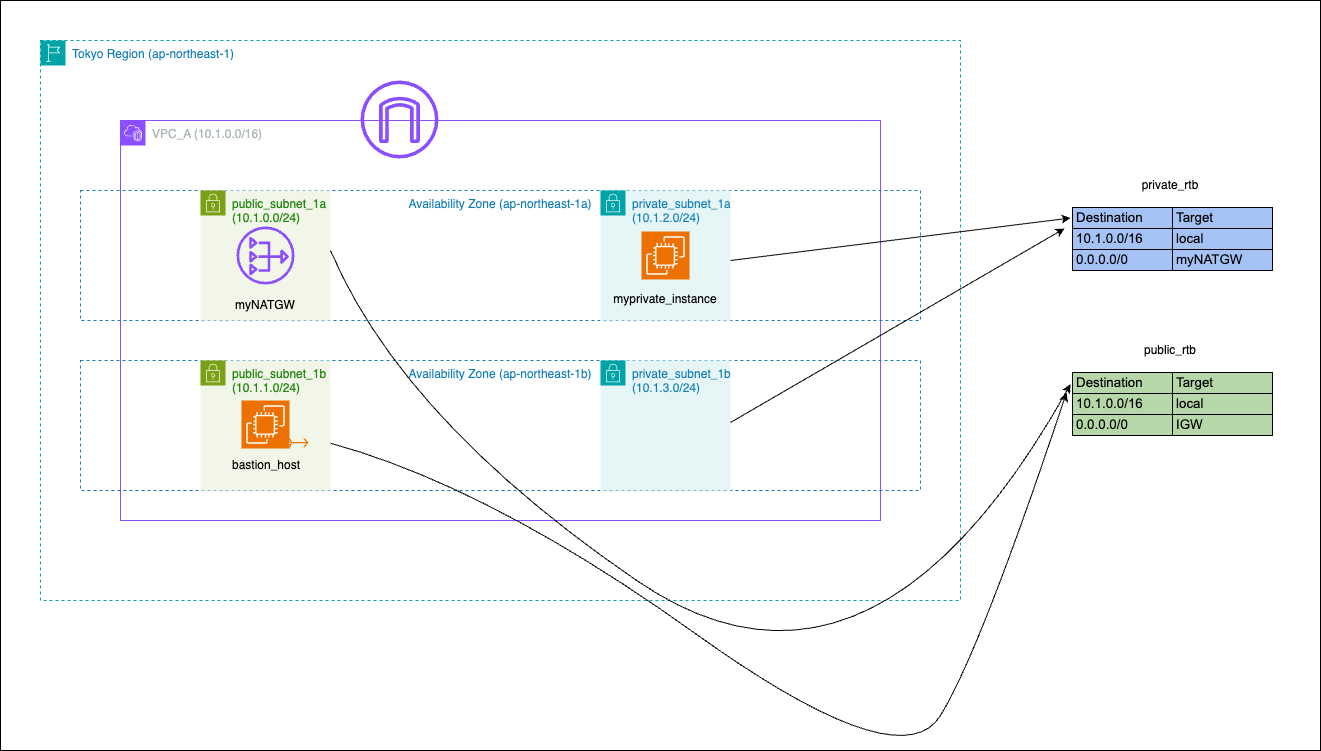

The diagram above was exported from draw.io. Its source (the exported page's mxGraphModel, read from the mxfile embedded in the PNG):
<mxGraphModel dx="1674" dy="795" grid="1" gridSize="10" guides="1" tooltips="1" connect="1" arrows="1" fold="1" page="1" pageScale="1" pageWidth="1600" pageHeight="900" math="0" shadow="0">
  <root>
    <mxCell id="0" />
    <mxCell id="1" parent="0" />
    <mxCell id="s3Js8OscL-jd3YHwJG0M-65" value="" style="rounded=0;whiteSpace=wrap;html=1;" vertex="1" parent="1">
      <mxGeometry x="40" y="40" width="1320" height="750" as="geometry" />
    </mxCell>
    <mxCell id="s3Js8OscL-jd3YHwJG0M-1" value="Tokyo Region (ap-northeast-1)" style="points=[[0,0],[0.25,0],[0.5,0],[0.75,0],[1,0],[1,0.25],[1,0.5],[1,0.75],[1,1],[0.75,1],[0.5,1],[0.25,1],[0,1],[0,0.75],[0,0.5],[0,0.25]];outlineConnect=0;gradientColor=none;html=1;whiteSpace=wrap;fontSize=12;fontStyle=0;container=1;pointerEvents=0;collapsible=0;recursiveResize=0;shape=mxgraph.aws4.group;grIcon=mxgraph.aws4.group_region;strokeColor=#00A4A6;fillColor=none;verticalAlign=top;align=left;spacingLeft=30;fontColor=#147EBA;dashed=1;" vertex="1" parent="1">
      <mxGeometry x="80" y="80" width="920" height="560" as="geometry" />
    </mxCell>
    <mxCell id="s3Js8OscL-jd3YHwJG0M-2" value="VPC_A (10.1.0.0/16)" style="points=[[0,0],[0.25,0],[0.5,0],[0.75,0],[1,0],[1,0.25],[1,0.5],[1,0.75],[1,1],[0.75,1],[0.5,1],[0.25,1],[0,1],[0,0.75],[0,0.5],[0,0.25]];outlineConnect=0;gradientColor=none;html=1;whiteSpace=wrap;fontSize=12;fontStyle=0;container=1;pointerEvents=0;collapsible=0;recursiveResize=0;shape=mxgraph.aws4.group;grIcon=mxgraph.aws4.group_vpc2;strokeColor=#8C4FFF;fillColor=none;verticalAlign=top;align=left;spacingLeft=30;fontColor=#AAB7B8;dashed=0;" vertex="1" parent="s3Js8OscL-jd3YHwJG0M-1">
      <mxGeometry x="80" y="80" width="760" height="400" as="geometry" />
    </mxCell>
    <mxCell id="s3Js8OscL-jd3YHwJG0M-5" value="Availability Zone (ap-northeast-1b)" style="fillColor=none;strokeColor=#147EBA;dashed=1;verticalAlign=top;fontStyle=0;fontColor=#147EBA;whiteSpace=wrap;html=1;" vertex="1" parent="s3Js8OscL-jd3YHwJG0M-2">
      <mxGeometry x="-40" y="240" width="840" height="130" as="geometry" />
    </mxCell>
    <mxCell id="s3Js8OscL-jd3YHwJG0M-3" value="Availability Zone (ap-northeast-1a)" style="fillColor=none;strokeColor=#147EBA;dashed=1;verticalAlign=top;fontStyle=0;fontColor=#147EBA;whiteSpace=wrap;html=1;" vertex="1" parent="s3Js8OscL-jd3YHwJG0M-2">
      <mxGeometry x="-40" y="70" width="840" height="130" as="geometry" />
    </mxCell>
    <mxCell id="s3Js8OscL-jd3YHwJG0M-7" value="" style="sketch=0;outlineConnect=0;fontColor=#232F3E;gradientColor=none;fillColor=#8C4FFF;strokeColor=none;dashed=0;verticalLabelPosition=bottom;verticalAlign=top;align=center;html=1;fontSize=12;fontStyle=0;aspect=fixed;pointerEvents=1;shape=mxgraph.aws4.internet_gateway;" vertex="1" parent="s3Js8OscL-jd3YHwJG0M-2">
      <mxGeometry x="240" y="-40" width="78" height="78" as="geometry" />
    </mxCell>
    <mxCell id="s3Js8OscL-jd3YHwJG0M-8" value="public_subnet_1a&lt;div&gt;(10.1.0.0/24)&lt;/div&gt;" style="points=[[0,0],[0.25,0],[0.5,0],[0.75,0],[1,0],[1,0.25],[1,0.5],[1,0.75],[1,1],[0.75,1],[0.5,1],[0.25,1],[0,1],[0,0.75],[0,0.5],[0,0.25]];outlineConnect=0;gradientColor=none;html=1;whiteSpace=wrap;fontSize=12;fontStyle=0;container=1;pointerEvents=0;collapsible=0;recursiveResize=0;shape=mxgraph.aws4.group;grIcon=mxgraph.aws4.group_security_group;grStroke=0;strokeColor=#7AA116;fillColor=#F2F6E8;verticalAlign=top;align=left;spacingLeft=30;fontColor=#248814;dashed=0;" vertex="1" parent="s3Js8OscL-jd3YHwJG0M-2">
      <mxGeometry x="80" y="70" width="130" height="130" as="geometry" />
    </mxCell>
    <mxCell id="s3Js8OscL-jd3YHwJG0M-15" value="" style="sketch=0;outlineConnect=0;fontColor=#232F3E;gradientColor=none;fillColor=#8C4FFF;strokeColor=none;dashed=0;verticalLabelPosition=bottom;verticalAlign=top;align=center;html=1;fontSize=12;fontStyle=0;aspect=fixed;pointerEvents=1;shape=mxgraph.aws4.nat_gateway;" vertex="1" parent="s3Js8OscL-jd3YHwJG0M-8">
      <mxGeometry x="36" y="36" width="58" height="58" as="geometry" />
    </mxCell>
    <mxCell id="s3Js8OscL-jd3YHwJG0M-9" value="public_subnet_1b&lt;div&gt;(10.1.1.0/24)&lt;/div&gt;" style="points=[[0,0],[0.25,0],[0.5,0],[0.75,0],[1,0],[1,0.25],[1,0.5],[1,0.75],[1,1],[0.75,1],[0.5,1],[0.25,1],[0,1],[0,0.75],[0,0.5],[0,0.25]];outlineConnect=0;gradientColor=none;html=1;whiteSpace=wrap;fontSize=12;fontStyle=0;container=1;pointerEvents=0;collapsible=0;recursiveResize=0;shape=mxgraph.aws4.group;grIcon=mxgraph.aws4.group_security_group;grStroke=0;strokeColor=#7AA116;fillColor=#F2F6E8;verticalAlign=top;align=left;spacingLeft=30;fontColor=#248814;dashed=0;" vertex="1" parent="s3Js8OscL-jd3YHwJG0M-2">
      <mxGeometry x="80" y="240" width="130" height="130" as="geometry" />
    </mxCell>
    <mxCell id="s3Js8OscL-jd3YHwJG0M-13" value="" style="sketch=0;points=[[0,0,0],[0.25,0,0],[0.5,0,0],[0.75,0,0],[1,0,0],[0,1,0],[0.25,1,0],[0.5,1,0],[0.75,1,0],[1,1,0],[0,0.25,0],[0,0.5,0],[0,0.75,0],[1,0.25,0],[1,0.5,0],[1,0.75,0]];outlineConnect=0;fontColor=#232F3E;fillColor=#ED7100;strokeColor=#ffffff;dashed=0;verticalLabelPosition=bottom;verticalAlign=top;align=center;html=1;fontSize=12;fontStyle=0;aspect=fixed;shape=mxgraph.aws4.resourceIcon;resIcon=mxgraph.aws4.ec2;" vertex="1" parent="s3Js8OscL-jd3YHwJG0M-9">
      <mxGeometry x="41" y="40" width="48" height="48" as="geometry" />
    </mxCell>
    <mxCell id="s3Js8OscL-jd3YHwJG0M-46" value="bastion_host" style="text;html=1;align=center;verticalAlign=middle;whiteSpace=wrap;rounded=0;" vertex="1" parent="s3Js8OscL-jd3YHwJG0M-9">
      <mxGeometry x="36" y="90" width="60" height="30" as="geometry" />
    </mxCell>
    <mxCell id="s3Js8OscL-jd3YHwJG0M-10" value="private_subnet_1a&lt;div&gt;(10.1.2.0/24)&lt;/div&gt;" style="points=[[0,0],[0.25,0],[0.5,0],[0.75,0],[1,0],[1,0.25],[1,0.5],[1,0.75],[1,1],[0.75,1],[0.5,1],[0.25,1],[0,1],[0,0.75],[0,0.5],[0,0.25]];outlineConnect=0;gradientColor=none;html=1;whiteSpace=wrap;fontSize=12;fontStyle=0;container=1;pointerEvents=0;collapsible=0;recursiveResize=0;shape=mxgraph.aws4.group;grIcon=mxgraph.aws4.group_security_group;grStroke=0;strokeColor=#00A4A6;fillColor=#E6F6F7;verticalAlign=top;align=left;spacingLeft=30;fontColor=#147EBA;dashed=0;" vertex="1" parent="s3Js8OscL-jd3YHwJG0M-2">
      <mxGeometry x="480" y="70" width="130" height="130" as="geometry" />
    </mxCell>
    <mxCell id="s3Js8OscL-jd3YHwJG0M-12" value="" style="sketch=0;points=[[0,0,0],[0.25,0,0],[0.5,0,0],[0.75,0,0],[1,0,0],[0,1,0],[0.25,1,0],[0.5,1,0],[0.75,1,0],[1,1,0],[0,0.25,0],[0,0.5,0],[0,0.75,0],[1,0.25,0],[1,0.5,0],[1,0.75,0]];outlineConnect=0;fontColor=#232F3E;fillColor=#ED7100;strokeColor=#ffffff;dashed=0;verticalLabelPosition=bottom;verticalAlign=top;align=center;html=1;fontSize=12;fontStyle=0;aspect=fixed;shape=mxgraph.aws4.resourceIcon;resIcon=mxgraph.aws4.ec2;" vertex="1" parent="s3Js8OscL-jd3YHwJG0M-10">
      <mxGeometry x="41" y="41" width="48" height="48" as="geometry" />
    </mxCell>
    <mxCell id="s3Js8OscL-jd3YHwJG0M-47" value="myprivate_instance" style="text;html=1;align=center;verticalAlign=middle;whiteSpace=wrap;rounded=0;" vertex="1" parent="s3Js8OscL-jd3YHwJG0M-10">
      <mxGeometry x="35" y="94" width="60" height="30" as="geometry" />
    </mxCell>
    <mxCell id="s3Js8OscL-jd3YHwJG0M-11" value="private_subnet_1b&lt;div&gt;(10.1.3.0/24)&lt;/div&gt;" style="points=[[0,0],[0.25,0],[0.5,0],[0.75,0],[1,0],[1,0.25],[1,0.5],[1,0.75],[1,1],[0.75,1],[0.5,1],[0.25,1],[0,1],[0,0.75],[0,0.5],[0,0.25]];outlineConnect=0;gradientColor=none;html=1;whiteSpace=wrap;fontSize=12;fontStyle=0;container=1;pointerEvents=0;collapsible=0;recursiveResize=0;shape=mxgraph.aws4.group;grIcon=mxgraph.aws4.group_security_group;grStroke=0;strokeColor=#00A4A6;fillColor=#E6F6F7;verticalAlign=top;align=left;spacingLeft=30;fontColor=#147EBA;dashed=0;" vertex="1" parent="s3Js8OscL-jd3YHwJG0M-2">
      <mxGeometry x="480" y="240" width="130" height="130" as="geometry" />
    </mxCell>
    <mxCell id="s3Js8OscL-jd3YHwJG0M-14" value="" style="sketch=0;outlineConnect=0;fontColor=#232F3E;gradientColor=none;fillColor=#ED7100;strokeColor=none;dashed=0;verticalLabelPosition=bottom;verticalAlign=top;align=center;html=1;fontSize=12;fontStyle=0;aspect=fixed;pointerEvents=1;shape=mxgraph.aws4.elastic_ip_address;" vertex="1" parent="s3Js8OscL-jd3YHwJG0M-2">
      <mxGeometry x="160" y="316.33" width="28" height="11.67" as="geometry" />
    </mxCell>
    <mxCell id="s3Js8OscL-jd3YHwJG0M-45" value="myNATGW" style="text;html=1;align=center;verticalAlign=middle;whiteSpace=wrap;rounded=0;" vertex="1" parent="s3Js8OscL-jd3YHwJG0M-2">
      <mxGeometry x="115" y="170" width="60" height="30" as="geometry" />
    </mxCell>
    <mxCell id="s3Js8OscL-jd3YHwJG0M-57" value="" style="endArrow=classic;html=1;rounded=0;entryX=-0.03;entryY=0.4;entryDx=0;entryDy=0;entryPerimeter=0;" edge="1" parent="s3Js8OscL-jd3YHwJG0M-2" target="s3Js8OscL-jd3YHwJG0M-43">
      <mxGeometry width="50" height="50" relative="1" as="geometry">
        <mxPoint x="610" y="302" as="sourcePoint" />
        <mxPoint x="950" y="260" as="targetPoint" />
        <Array as="points">
          <mxPoint x="610" y="302" />
        </Array>
      </mxGeometry>
    </mxCell>
    <mxCell id="s3Js8OscL-jd3YHwJG0M-60" value="" style="curved=1;endArrow=classic;html=1;rounded=0;entryX=0;entryY=0.25;entryDx=0;entryDy=0;" edge="1" parent="s3Js8OscL-jd3YHwJG0M-2" target="s3Js8OscL-jd3YHwJG0M-44">
      <mxGeometry width="50" height="50" relative="1" as="geometry">
        <mxPoint x="209.99957446808492" y="130" as="sourcePoint" />
        <mxPoint x="282.34000000000003" y="250" as="targetPoint" />
        <Array as="points">
          <mxPoint x="282.34000000000003" y="300" />
          <mxPoint x="750" y="620" />
        </Array>
      </mxGeometry>
    </mxCell>
    <UserObject label="&lt;table xmlns=&quot;http://www.w3.org/1999/xhtml&quot; cellspacing=&quot;0&quot; cellpadding=&quot;0&quot; dir=&quot;ltr&quot; border=&quot;1&quot; style=&quot;table-layout:fixed;font-size:10pt;font-family:Arial;width:0px;border-collapse:collapse;border:none&quot; data-sheets-root=&quot;1&quot; data-sheets-baot=&quot;1&quot;&gt;&lt;colgroup&gt;&lt;col width=&quot;100&quot;&gt;&lt;col width=&quot;100&quot;&gt;&lt;/colgroup&gt;&lt;tbody&gt;&lt;tr style=&quot;height:21px;&quot;&gt;&lt;td style=&quot;border-top:1px solid #000000;border-right:1px solid #000000;border-bottom:1px solid #000000;border-left:1px solid #000000;overflow:hidden;padding:2px 3px 2px 3px;vertical-align:bottom;background-color:#a4c2f4;&quot;&gt;Destination&lt;/td&gt;&lt;td style=&quot;border-top:1px solid #000000;border-right:1px solid #000000;border-bottom:1px solid #000000;overflow:hidden;padding:2px 3px 2px 3px;vertical-align:bottom;background-color:#a4c2f4;&quot;&gt;Target&lt;/td&gt;&lt;/tr&gt;&lt;tr style=&quot;height:21px;&quot;&gt;&lt;td style=&quot;border-right:1px solid #000000;border-bottom:1px solid #000000;border-left:1px solid #000000;overflow:hidden;padding:2px 3px 2px 3px;vertical-align:bottom;background-color:#a4c2f4;&quot;&gt;10.1.0.0/16&lt;/td&gt;&lt;td style=&quot;border-right:1px solid #000000;border-bottom:1px solid #000000;overflow:hidden;padding:2px 3px 2px 3px;vertical-align:bottom;background-color:#a4c2f4;&quot;&gt;local&lt;/td&gt;&lt;/tr&gt;&lt;tr style=&quot;height:21px;&quot;&gt;&lt;td style=&quot;border-right:1px solid #000000;border-bottom:1px solid #000000;border-left:1px solid #000000;overflow:hidden;padding:2px 3px 2px 3px;vertical-align:bottom;background-color:#a4c2f4;&quot;&gt;0.0.0.0/0&lt;/td&gt;&lt;td style=&quot;border-right:1px solid #000000;border-bottom:1px solid #000000;overflow:hidden;padding:2px 3px 2px 3px;vertical-align:bottom;background-color:#a4c2f4;&quot;&gt;myNATGW&lt;/td&gt;&lt;/tr&gt;&lt;/tbody&gt;&lt;/table&gt;" id="s3Js8OscL-jd3YHwJG0M-43">
      <mxCell style="text;whiteSpace=wrap;html=1;" vertex="1" parent="1">
        <mxGeometry x="1110" y="240" width="200" height="70" as="geometry" />
      </mxCell>
    </UserObject>
    <UserObject label="&lt;table xmlns=&quot;http://www.w3.org/1999/xhtml&quot; cellspacing=&quot;0&quot; cellpadding=&quot;0&quot; dir=&quot;ltr&quot; border=&quot;1&quot; style=&quot;table-layout:fixed;font-size:10pt;font-family:Arial;width:0px;border-collapse:collapse;border:none&quot; data-sheets-root=&quot;1&quot; data-sheets-baot=&quot;1&quot;&gt;&lt;colgroup&gt;&lt;col width=&quot;100&quot;&gt;&lt;col width=&quot;100&quot;&gt;&lt;/colgroup&gt;&lt;tbody&gt;&lt;tr style=&quot;height:21px;&quot;&gt;&lt;td style=&quot;border-top:1px solid #000000;border-right:1px solid #000000;border-bottom:1px solid #000000;border-left:1px solid #000000;overflow:hidden;padding:2px 3px 2px 3px;vertical-align:bottom;background-color:#b6d7a8;&quot;&gt;Destination&lt;/td&gt;&lt;td style=&quot;border-top:1px solid #000000;border-right:1px solid #000000;border-bottom:1px solid #000000;overflow:hidden;padding:2px 3px 2px 3px;vertical-align:bottom;background-color:#b6d7a8;&quot;&gt;Target&lt;/td&gt;&lt;/tr&gt;&lt;tr style=&quot;height:21px;&quot;&gt;&lt;td style=&quot;border-right:1px solid #000000;border-bottom:1px solid #000000;border-left:1px solid #000000;overflow:hidden;padding:2px 3px 2px 3px;vertical-align:bottom;background-color:#b6d7a8;&quot;&gt;10.1.0.0/16&lt;/td&gt;&lt;td style=&quot;border-right:1px solid #000000;border-bottom:1px solid #000000;overflow:hidden;padding:2px 3px 2px 3px;vertical-align:bottom;background-color:#b6d7a8;&quot;&gt;local&lt;/td&gt;&lt;/tr&gt;&lt;tr style=&quot;height:21px;&quot;&gt;&lt;td style=&quot;border-right:1px solid #000000;border-bottom:1px solid #000000;border-left:1px solid #000000;overflow:hidden;padding:2px 3px 2px 3px;vertical-align:bottom;background-color:#b6d7a8;&quot;&gt;0.0.0.0/0&lt;/td&gt;&lt;td style=&quot;border-right:1px solid #000000;border-bottom:1px solid #000000;overflow:hidden;padding:2px 3px 2px 3px;vertical-align:bottom;background-color:#b6d7a8;&quot;&gt;IGW&lt;/td&gt;&lt;/tr&gt;&lt;/tbody&gt;&lt;/table&gt;" id="s3Js8OscL-jd3YHwJG0M-44">
      <mxCell style="text;whiteSpace=wrap;html=1;" vertex="1" parent="1">
        <mxGeometry x="1110" y="405" width="210" height="75" as="geometry" />
      </mxCell>
    </UserObject>
    <mxCell id="s3Js8OscL-jd3YHwJG0M-48" value="private_rtb" style="text;html=1;align=center;verticalAlign=middle;whiteSpace=wrap;rounded=0;" vertex="1" parent="1">
      <mxGeometry x="1180" y="210" width="60" height="30" as="geometry" />
    </mxCell>
    <mxCell id="s3Js8OscL-jd3YHwJG0M-49" value="public_rtb" style="text;html=1;align=center;verticalAlign=middle;whiteSpace=wrap;rounded=0;" vertex="1" parent="1">
      <mxGeometry x="1180" y="375" width="60" height="30" as="geometry" />
    </mxCell>
    <mxCell id="s3Js8OscL-jd3YHwJG0M-56" value="" style="endArrow=classic;html=1;rounded=0;entryX=0;entryY=0.25;entryDx=0;entryDy=0;" edge="1" parent="1" source="s3Js8OscL-jd3YHwJG0M-10" target="s3Js8OscL-jd3YHwJG0M-43">
      <mxGeometry width="50" height="50" relative="1" as="geometry">
        <mxPoint x="590" y="380" as="sourcePoint" />
        <mxPoint x="640" y="330" as="targetPoint" />
        <Array as="points">
          <mxPoint x="770" y="300" />
        </Array>
      </mxGeometry>
    </mxCell>
    <mxCell id="s3Js8OscL-jd3YHwJG0M-63" value="" style="curved=1;endArrow=classic;html=1;rounded=0;entryX=-0.019;entryY=0.36;entryDx=0;entryDy=0;entryPerimeter=0;" edge="1" parent="1" source="s3Js8OscL-jd3YHwJG0M-9" target="s3Js8OscL-jd3YHwJG0M-44">
      <mxGeometry width="50" height="50" relative="1" as="geometry">
        <mxPoint x="380" y="476.33000000000004" as="sourcePoint" />
        <mxPoint x="530" y="476.33000000000004" as="targetPoint" />
        <Array as="points">
          <mxPoint x="530" y="526.33" />
          <mxPoint x="940" y="820" />
          <mxPoint x="1020" y="690" />
        </Array>
      </mxGeometry>
    </mxCell>
  </root>
</mxGraphModel>